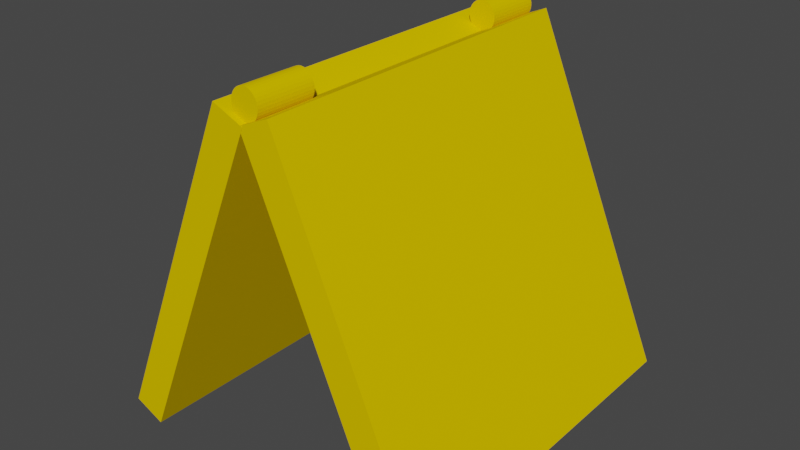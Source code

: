 # Source: NoteOrigin.blend  (saved by Blender 2.80.75; exported with 4.5.12 LTS)
import bpy
from mathutils import Matrix  # noqa: F401  (used for matrix-valued properties, if any)

bpy.ops.wm.read_factory_settings(use_empty=True)
scene = bpy.context.scene
scene.name = 'Scene'

# ---- collections
col_collection = bpy.data.collections.new('Collection'); scene.collection.children.link(col_collection)

# ---- materials (node trees are filled in below, after node groups)
mat_material_001 = bpy.data.materials.new('Material.001')
mat_material_001.use_transparent_shadow = False
mat_material_001.diffuse_color = (0.8, 0.5503, 0.0, 1.0)
mat_material_003 = bpy.data.materials.new('Material.003')
mat_material_003.use_transparent_shadow = False
mat_material_003.diffuse_color = (0.8, 0.5503, 0.0, 1.0)

# ---- material node trees

# ---- world
world_world = bpy.data.worlds.new('World'); scene.world = world_world
world_world.use_nodes = True; world_world.node_tree.nodes.clear()
_N = world_world.node_tree.nodes; _L = world_world.node_tree.links
n0 = _N.new('ShaderNodeOutputWorld'); n0.name = 'World Output'; n0.location = (300, 300)
n1 = _N.new('ShaderNodeBackground'); n1.name = 'Background'; n1.location = (10, 300)
n1.inputs[0].default_value = (0.05088, 0.05088, 0.05088, 1.0)
_L.new(n1.outputs[0], n0.inputs[0])
n0.is_active_output = True
world_world.color = (0.05088, 0.05088, 0.05088)
world_world.use_sun_shadow = False
world_world.sun_shadow_jitter_overblur = 0.0

# ---- meshes
me_cube_001 = bpy.data.meshes.new('Cube.001')
me_cube_001.from_pydata([(-1.0, -1.0, -1.0), (-1.0, -1.0, 1.0), (-1.0, 1.0, -1.0), (-1.0, 1.0, 1.0), (1.0, -1.0, -1.0), (1.0, -1.0, 1.0), (1.0, 1.0, -1.0), (1.0, 1.0, 1.0)], [], [(0, 1, 3, 2), (2, 3, 7, 6), (6, 7, 5, 4), (4, 5, 1, 0), (2, 6, 4, 0), (7, 3, 1, 5)])
_uv = me_cube_001.uv_layers.new(name='UVMap')
_uv.uv.foreach_set('vector', [0.375, 0.0, 0.625, 0.0, 0.625, 0.25, 0.375, 0.25, 0.375, 0.25, 0.625, 0.25, 0.625, 0.5, 0.375, 0.5, 0.375, 0.5, 0.625, 0.5, 0.625, 0.75, 0.375, 0.75, 0.375, 0.75, 0.625, 0.75, 0.625, 1.0, 0.375, 1.0, 0.125, 0.5, 0.375, 0.5, 0.375, 0.75, 0.125, 0.75, 0.625, 0.5, 0.875, 0.5, 0.875, 0.75, 0.625, 0.75])
me_cube_001.materials.append(mat_material_001)
me_cube_001.use_remesh_preserve_volume = False
me_cube_001.use_remesh_preserve_attributes = False
me_cube_001.use_mirror_vertex_groups = False
me_cube_001.update()
me_cube_002 = bpy.data.meshes.new('Cube.002')
me_cube_002.from_pydata([(-1.0, -1.0, -1.0), (-1.0, -1.0, 1.0), (-1.0, 1.0, -1.0), (-1.0, 1.0, 1.0), (1.0, -1.0, -1.0), (1.0, -1.0, 1.0), (1.0, 1.0, -1.0), (1.0, 1.0, 1.0)], [], [(0, 1, 3, 2), (2, 3, 7, 6), (6, 7, 5, 4), (4, 5, 1, 0), (2, 6, 4, 0), (7, 3, 1, 5)])
_uv = me_cube_002.uv_layers.new(name='UVMap')
_uv.uv.foreach_set('vector', [0.375, 0.0, 0.625, 0.0, 0.625, 0.25, 0.375, 0.25, 0.375, 0.25, 0.625, 0.25, 0.625, 0.5, 0.375, 0.5, 0.375, 0.5, 0.625, 0.5, 0.625, 0.75, 0.375, 0.75, 0.375, 0.75, 0.625, 0.75, 0.625, 1.0, 0.375, 1.0, 0.125, 0.5, 0.375, 0.5, 0.375, 0.75, 0.125, 0.75, 0.625, 0.5, 0.875, 0.5, 0.875, 0.75, 0.625, 0.75])
me_cube_002.materials.append(mat_material_001)
me_cube_002.use_remesh_preserve_volume = False
me_cube_002.use_remesh_preserve_attributes = False
me_cube_002.use_mirror_vertex_groups = False
me_cube_002.update()
me_cylinder = bpy.data.meshes.new('Cylinder')
me_cylinder.from_pydata([(0.0, 1.0, -1.0), (0.0, 1.0, 1.0), (0.1951, 0.9808, -1.0), (0.1951, 0.9808, 1.0), (0.3827, 0.9239, -1.0), (0.3827, 0.9239, 1.0), (0.5556, 0.8315, -1.0), (0.5556, 0.8315, 1.0), (0.7071, 0.7071, -1.0), (0.7071, 0.7071, 1.0), (0.8315, 0.5556, -1.0), (0.8315, 0.5556, 1.0), (0.9239, 0.3827, -1.0), (0.9239, 0.3827, 1.0), (0.9808, 0.1951, -1.0), (0.9808, 0.1951, 1.0), (1.0, 7.55e-08, -1.0), (1.0, 7.55e-08, 1.0), (0.9808, -0.1951, -1.0), (0.9808, -0.1951, 1.0), (0.9239, -0.3827, -1.0), (0.9239, -0.3827, 1.0), (0.8315, -0.5556, -1.0), (0.8315, -0.5556, 1.0), (0.7071, -0.7071, -1.0), (0.7071, -0.7071, 1.0), (0.5556, -0.8315, -1.0), (0.5556, -0.8315, 1.0), (0.3827, -0.9239, -1.0), (0.3827, -0.9239, 1.0), (0.1951, -0.9808, -1.0), (0.1951, -0.9808, 1.0), (-3.258e-07, -1.0, -1.0), (-3.258e-07, -1.0, 1.0), (-0.1951, -0.9808, -1.0), (-0.1951, -0.9808, 1.0), (-0.3827, -0.9239, -1.0), (-0.3827, -0.9239, 1.0), (-0.5556, -0.8315, -1.0), (-0.5556, -0.8315, 1.0), (-0.7071, -0.7071, -1.0), (-0.7071, -0.7071, 1.0), (-0.8315, -0.5556, -1.0), (-0.8315, -0.5556, 1.0), (-0.9239, -0.3827, -1.0), (-0.9239, -0.3827, 1.0), (-0.9808, -0.1951, -1.0), (-0.9808, -0.1951, 1.0), (-1.0, 9.656e-07, -1.0), (-1.0, 9.656e-07, 1.0), (-0.9808, 0.1951, -1.0), (-0.9808, 0.1951, 1.0), (-0.9239, 0.3827, -1.0), (-0.9239, 0.3827, 1.0), (-0.8315, 0.5556, -1.0), (-0.8315, 0.5556, 1.0), (-0.7071, 0.7071, -1.0), (-0.7071, 0.7071, 1.0), (-0.5556, 0.8315, -1.0), (-0.5556, 0.8315, 1.0), (-0.3827, 0.9239, -1.0), (-0.3827, 0.9239, 1.0), (-0.1951, 0.9808, -1.0), (-0.1951, 0.9808, 1.0)], [], [(0, 1, 3, 2), (2, 3, 5, 4), (4, 5, 7, 6), (6, 7, 9, 8), (8, 9, 11, 10), (10, 11, 13, 12), (12, 13, 15, 14), (14, 15, 17, 16), (16, 17, 19, 18), (18, 19, 21, 20), (20, 21, 23, 22), (22, 23, 25, 24), (24, 25, 27, 26), (26, 27, 29, 28), (28, 29, 31, 30), (30, 31, 33, 32), (32, 33, 35, 34), (34, 35, 37, 36), (36, 37, 39, 38), (38, 39, 41, 40), (40, 41, 43, 42), (42, 43, 45, 44), (44, 45, 47, 46), (46, 47, 49, 48), (48, 49, 51, 50), (50, 51, 53, 52), (52, 53, 55, 54), (54, 55, 57, 56), (56, 57, 59, 58), (58, 59, 61, 60), (3, 1, 63, 61, 59, 57, 55, 53, 51, 49, 47, 45, 43, 41, 39, 37, 35, 33, 31, 29, 27, 25, 23, 21, 19, 17, 15, 13, 11, 9, 7, 5), (60, 61, 63, 62), (62, 63, 1, 0), (0, 2, 4, 6, 8, 10, 12, 14, 16, 18, 20, 22, 24, 26, 28, 30, 32, 34, 36, 38, 40, 42, 44, 46, 48, 50, 52, 54, 56, 58, 60, 62)])
_uv = me_cylinder.uv_layers.new(name='UVMap')
_uv.uv.foreach_set('vector', [1.0, 0.5, 1.0, 1.0, 0.9688, 1.0, 0.9688, 0.5, 0.9688, 0.5, 0.9688, 1.0, 0.9375, 1.0, 0.9375, 0.5, 0.9375, 0.5, 0.9375, 1.0, 0.9062, 1.0, 0.9062, 0.5, 0.9062, 0.5, 0.9062, 1.0, 0.875, 1.0, 0.875, 0.5, 0.875, 0.5, 0.875, 1.0, 0.8438, 1.0, 0.8438, 0.5, 0.8438, 0.5, 0.8438, 1.0, 0.8125, 1.0, 0.8125, 0.5, 0.8125, 0.5, 0.8125, 1.0, 0.7812, 1.0, 0.7812, 0.5, 0.7812, 0.5, 0.7812, 1.0, 0.75, 1.0, 0.75, 0.5, 0.75, 0.5, 0.75, 1.0, 0.7188, 1.0, 0.7188, 0.5, 0.7188, 0.5, 0.7188, 1.0, 0.6875, 1.0, 0.6875, 0.5, 0.6875, 0.5, 0.6875, 1.0, 0.6562, 1.0, 0.6562, 0.5, 0.6562, 0.5, 0.6562, 1.0, 0.625, 1.0, 0.625, 0.5, 0.625, 0.5, 0.625, 1.0, 0.5938, 1.0, 0.5938, 0.5, 0.5938, 0.5, 0.5938, 1.0, 0.5625, 1.0, 0.5625, 0.5, 0.5625, 0.5, 0.5625, 1.0, 0.5312, 1.0, 0.5312, 0.5, 0.5312, 0.5, 0.5312, 1.0, 0.5, 1.0, 0.5, 0.5, 0.5, 0.5, 0.5, 1.0, 0.4688, 1.0, 0.4688, 0.5, 0.4688, 0.5, 0.4688, 1.0, 0.4375, 1.0, 0.4375, 0.5, 0.4375, 0.5, 0.4375, 1.0, 0.4062, 1.0, 0.4062, 0.5, 0.4062, 0.5, 0.4062, 1.0, 0.375, 1.0, 0.375, 0.5, 0.375, 0.5, 0.375, 1.0, 0.3438, 1.0, 0.3438, 0.5, 0.3438, 0.5, 0.3438, 1.0, 0.3125, 1.0, 0.3125, 0.5, 0.3125, 0.5, 0.3125, 1.0, 0.2812, 1.0, 0.2812, 0.5, 0.2812, 0.5, 0.2812, 1.0, 0.25, 1.0, 0.25, 0.5, 0.25, 0.5, 0.25, 1.0, 0.2188, 1.0, 0.2188, 0.5, 0.2188, 0.5, 0.2188, 1.0, 0.1875, 1.0, 0.1875, 0.5, 0.1875, 0.5, 0.1875, 1.0, 0.1562, 1.0, 0.1562, 0.5, 0.1562, 0.5, 0.1562, 1.0, 0.125, 1.0, 0.125, 0.5, 0.125, 0.5, 0.125, 1.0, 0.09375, 1.0, 0.09375, 0.5, 0.09375, 0.5, 0.09375, 1.0, 0.0625, 1.0, 0.0625, 0.5, 0.2968, 0.4854, 0.25, 0.49, 0.2032, 0.4854, 0.1582, 0.4717, 0.1167, 0.4496, 0.08029, 0.4197, 0.05045, 0.3833, 0.02827, 0.3418, 0.01461, 0.2968, 0.01, 0.25, 0.01461, 0.2032, 0.02827, 0.1582, 0.05045, 0.1167, 0.08029, 0.08029, 0.1167, 0.05045, 0.1582, 0.02827, 0.2032, 0.01461, 0.25, 0.01, 0.2968, 0.01461, 0.3418, 0.02827, 0.3833, 0.05045, 0.4197, 0.08029, 0.4496, 0.1167, 0.4717, 0.1582, 0.4854, 0.2032, 0.49, 0.25, 0.4854, 0.2968, 0.4717, 0.3418, 0.4496, 0.3833, 0.4197, 0.4197, 0.3833, 0.4496, 0.3418, 0.4717, 0.0625, 0.5, 0.0625, 1.0, 0.03125, 1.0, 0.03125, 0.5, 0.03125, 0.5, 0.03125, 1.0, 0.0, 1.0, 0.0, 0.5, 0.75, 0.49, 0.7968, 0.4854, 0.8418, 0.4717, 0.8833, 0.4496, 0.9197, 0.4197, 0.9496, 0.3833, 0.9717, 0.3418, 0.9854, 0.2968, 0.99, 0.25, 0.9854, 0.2032, 0.9717, 0.1582, 0.9496, 0.1167, 0.9197, 0.08029, 0.8833, 0.05045, 0.8418, 0.02827, 0.7968, 0.01461, 0.75, 0.01, 0.7032, 0.01461, 0.6582, 0.02827, 0.6167, 0.05045, 0.5803, 0.08029, 0.5504, 0.1167, 0.5283, 0.1582, 0.5146, 0.2032, 0.51, 0.25, 0.5146, 0.2968, 0.5283, 0.3418, 0.5504, 0.3833, 0.5803, 0.4197, 0.6167, 0.4496, 0.6582, 0.4717, 0.7032, 0.4854])
me_cylinder.materials.append(mat_material_001)
me_cylinder.use_remesh_preserve_volume = False
me_cylinder.use_remesh_preserve_attributes = False
me_cylinder.use_mirror_vertex_groups = False
me_cylinder.update()
me_cylinder_001 = bpy.data.meshes.new('Cylinder.001')
me_cylinder_001.from_pydata([(0.0, 1.0, -1.0), (0.0, 1.0, 1.0), (0.1951, 0.9808, -1.0), (0.1951, 0.9808, 1.0), (0.3827, 0.9239, -1.0), (0.3827, 0.9239, 1.0), (0.5556, 0.8315, -1.0), (0.5556, 0.8315, 1.0), (0.7071, 0.7071, -1.0), (0.7071, 0.7071, 1.0), (0.8315, 0.5556, -1.0), (0.8315, 0.5556, 1.0), (0.9239, 0.3827, -1.0), (0.9239, 0.3827, 1.0), (0.9808, 0.1951, -1.0), (0.9808, 0.1951, 1.0), (1.0, 7.55e-08, -1.0), (1.0, 7.55e-08, 1.0), (0.9808, -0.1951, -1.0), (0.9808, -0.1951, 1.0), (0.9239, -0.3827, -1.0), (0.9239, -0.3827, 1.0), (0.8315, -0.5556, -1.0), (0.8315, -0.5556, 1.0), (0.7071, -0.7071, -1.0), (0.7071, -0.7071, 1.0), (0.5556, -0.8315, -1.0), (0.5556, -0.8315, 1.0), (0.3827, -0.9239, -1.0), (0.3827, -0.9239, 1.0), (0.1951, -0.9808, -1.0), (0.1951, -0.9808, 1.0), (-3.258e-07, -1.0, -1.0), (-3.258e-07, -1.0, 1.0), (-0.1951, -0.9808, -1.0), (-0.1951, -0.9808, 1.0), (-0.3827, -0.9239, -1.0), (-0.3827, -0.9239, 1.0), (-0.5556, -0.8315, -1.0), (-0.5556, -0.8315, 1.0), (-0.7071, -0.7071, -1.0), (-0.7071, -0.7071, 1.0), (-0.8315, -0.5556, -1.0), (-0.8315, -0.5556, 1.0), (-0.9239, -0.3827, -1.0), (-0.9239, -0.3827, 1.0), (-0.9808, -0.1951, -1.0), (-0.9808, -0.1951, 1.0), (-1.0, 9.656e-07, -1.0), (-1.0, 9.656e-07, 1.0), (-0.9808, 0.1951, -1.0), (-0.9808, 0.1951, 1.0), (-0.9239, 0.3827, -1.0), (-0.9239, 0.3827, 1.0), (-0.8315, 0.5556, -1.0), (-0.8315, 0.5556, 1.0), (-0.7071, 0.7071, -1.0), (-0.7071, 0.7071, 1.0), (-0.5556, 0.8315, -1.0), (-0.5556, 0.8315, 1.0), (-0.3827, 0.9239, -1.0), (-0.3827, 0.9239, 1.0), (-0.1951, 0.9808, -1.0), (-0.1951, 0.9808, 1.0)], [], [(0, 1, 3, 2), (2, 3, 5, 4), (4, 5, 7, 6), (6, 7, 9, 8), (8, 9, 11, 10), (10, 11, 13, 12), (12, 13, 15, 14), (14, 15, 17, 16), (16, 17, 19, 18), (18, 19, 21, 20), (20, 21, 23, 22), (22, 23, 25, 24), (24, 25, 27, 26), (26, 27, 29, 28), (28, 29, 31, 30), (30, 31, 33, 32), (32, 33, 35, 34), (34, 35, 37, 36), (36, 37, 39, 38), (38, 39, 41, 40), (40, 41, 43, 42), (42, 43, 45, 44), (44, 45, 47, 46), (46, 47, 49, 48), (48, 49, 51, 50), (50, 51, 53, 52), (52, 53, 55, 54), (54, 55, 57, 56), (56, 57, 59, 58), (58, 59, 61, 60), (3, 1, 63, 61, 59, 57, 55, 53, 51, 49, 47, 45, 43, 41, 39, 37, 35, 33, 31, 29, 27, 25, 23, 21, 19, 17, 15, 13, 11, 9, 7, 5), (60, 61, 63, 62), (62, 63, 1, 0), (0, 2, 4, 6, 8, 10, 12, 14, 16, 18, 20, 22, 24, 26, 28, 30, 32, 34, 36, 38, 40, 42, 44, 46, 48, 50, 52, 54, 56, 58, 60, 62)])
_uv = me_cylinder_001.uv_layers.new(name='UVMap')
_uv.uv.foreach_set('vector', [1.0, 0.5, 1.0, 1.0, 0.9688, 1.0, 0.9688, 0.5, 0.9688, 0.5, 0.9688, 1.0, 0.9375, 1.0, 0.9375, 0.5, 0.9375, 0.5, 0.9375, 1.0, 0.9062, 1.0, 0.9062, 0.5, 0.9062, 0.5, 0.9062, 1.0, 0.875, 1.0, 0.875, 0.5, 0.875, 0.5, 0.875, 1.0, 0.8438, 1.0, 0.8438, 0.5, 0.8438, 0.5, 0.8438, 1.0, 0.8125, 1.0, 0.8125, 0.5, 0.8125, 0.5, 0.8125, 1.0, 0.7812, 1.0, 0.7812, 0.5, 0.7812, 0.5, 0.7812, 1.0, 0.75, 1.0, 0.75, 0.5, 0.75, 0.5, 0.75, 1.0, 0.7188, 1.0, 0.7188, 0.5, 0.7188, 0.5, 0.7188, 1.0, 0.6875, 1.0, 0.6875, 0.5, 0.6875, 0.5, 0.6875, 1.0, 0.6562, 1.0, 0.6562, 0.5, 0.6562, 0.5, 0.6562, 1.0, 0.625, 1.0, 0.625, 0.5, 0.625, 0.5, 0.625, 1.0, 0.5938, 1.0, 0.5938, 0.5, 0.5938, 0.5, 0.5938, 1.0, 0.5625, 1.0, 0.5625, 0.5, 0.5625, 0.5, 0.5625, 1.0, 0.5312, 1.0, 0.5312, 0.5, 0.5312, 0.5, 0.5312, 1.0, 0.5, 1.0, 0.5, 0.5, 0.5, 0.5, 0.5, 1.0, 0.4688, 1.0, 0.4688, 0.5, 0.4688, 0.5, 0.4688, 1.0, 0.4375, 1.0, 0.4375, 0.5, 0.4375, 0.5, 0.4375, 1.0, 0.4062, 1.0, 0.4062, 0.5, 0.4062, 0.5, 0.4062, 1.0, 0.375, 1.0, 0.375, 0.5, 0.375, 0.5, 0.375, 1.0, 0.3438, 1.0, 0.3438, 0.5, 0.3438, 0.5, 0.3438, 1.0, 0.3125, 1.0, 0.3125, 0.5, 0.3125, 0.5, 0.3125, 1.0, 0.2812, 1.0, 0.2812, 0.5, 0.2812, 0.5, 0.2812, 1.0, 0.25, 1.0, 0.25, 0.5, 0.25, 0.5, 0.25, 1.0, 0.2188, 1.0, 0.2188, 0.5, 0.2188, 0.5, 0.2188, 1.0, 0.1875, 1.0, 0.1875, 0.5, 0.1875, 0.5, 0.1875, 1.0, 0.1562, 1.0, 0.1562, 0.5, 0.1562, 0.5, 0.1562, 1.0, 0.125, 1.0, 0.125, 0.5, 0.125, 0.5, 0.125, 1.0, 0.09375, 1.0, 0.09375, 0.5, 0.09375, 0.5, 0.09375, 1.0, 0.0625, 1.0, 0.0625, 0.5, 0.2968, 0.4854, 0.25, 0.49, 0.2032, 0.4854, 0.1582, 0.4717, 0.1167, 0.4496, 0.08029, 0.4197, 0.05045, 0.3833, 0.02827, 0.3418, 0.01461, 0.2968, 0.01, 0.25, 0.01461, 0.2032, 0.02827, 0.1582, 0.05045, 0.1167, 0.08029, 0.08029, 0.1167, 0.05045, 0.1582, 0.02827, 0.2032, 0.01461, 0.25, 0.01, 0.2968, 0.01461, 0.3418, 0.02827, 0.3833, 0.05045, 0.4197, 0.08029, 0.4496, 0.1167, 0.4717, 0.1582, 0.4854, 0.2032, 0.49, 0.25, 0.4854, 0.2968, 0.4717, 0.3418, 0.4496, 0.3833, 0.4197, 0.4197, 0.3833, 0.4496, 0.3418, 0.4717, 0.0625, 0.5, 0.0625, 1.0, 0.03125, 1.0, 0.03125, 0.5, 0.03125, 0.5, 0.03125, 1.0, 0.0, 1.0, 0.0, 0.5, 0.75, 0.49, 0.7968, 0.4854, 0.8418, 0.4717, 0.8833, 0.4496, 0.9197, 0.4197, 0.9496, 0.3833, 0.9717, 0.3418, 0.9854, 0.2968, 0.99, 0.25, 0.9854, 0.2032, 0.9717, 0.1582, 0.9496, 0.1167, 0.9197, 0.08029, 0.8833, 0.05045, 0.8418, 0.02827, 0.7968, 0.01461, 0.75, 0.01, 0.7032, 0.01461, 0.6582, 0.02827, 0.6167, 0.05045, 0.5803, 0.08029, 0.5504, 0.1167, 0.5283, 0.1582, 0.5146, 0.2032, 0.51, 0.25, 0.5146, 0.2968, 0.5283, 0.3418, 0.5504, 0.3833, 0.5803, 0.4197, 0.6167, 0.4496, 0.6582, 0.4717, 0.7032, 0.4854])
me_cylinder_001.materials.append(mat_material_003)
me_cylinder_001.use_remesh_preserve_volume = False
me_cylinder_001.use_remesh_preserve_attributes = False
me_cylinder_001.use_mirror_vertex_groups = False
me_cylinder_001.update()

# ---- objects
ob_cube = bpy.data.objects.new('Cube', me_cube_001)
ob_cube_001 = bpy.data.objects.new('Cube.001', me_cube_002)
ob_cylinder = bpy.data.objects.new('Cylinder', me_cylinder)
ob_cylinder_001 = bpy.data.objects.new('Cylinder.001', me_cylinder_001)

# ---- transforms, parenting, visibility, modifiers, constraints
ob_cube.location = (-0.2611, 0.0, 0.4794)
ob_cube.rotation_euler = (0.0, 0.4028, 0.0)
ob_cube.scale = (0.04839, 0.5257, 0.5257)
ob_cube.lineart.crease_threshold = 0.0
ob_cube_001.location = (0.2241, 0.002066, 0.4794)
ob_cube_001.rotation_euler = (0.0, 0.4028, -3.136)
ob_cube_001.scale = (0.04839, 0.5257, 0.5257)
ob_cube_001.lineart.crease_threshold = 0.0
ob_cylinder.location = (-0.01934, -0.4216, 0.9864)
ob_cylinder.rotation_euler = (1.563, 0.01657, -0.0005557)
ob_cylinder.scale = (0.0403, 0.04323, 0.08587)
ob_cylinder.lineart.crease_threshold = 0.0
ob_cylinder_001.location = (-0.01934, 0.4265, 0.9864)
ob_cylinder_001.rotation_euler = (1.563, 0.01657, -0.0005557)
ob_cylinder_001.scale = (0.0403, 0.04323, 0.08587)
ob_cylinder_001.lineart.crease_threshold = 0.0

# ---- collection membership
col_collection.objects.link(ob_cube)
col_collection.objects.link(ob_cube_001)
col_collection.objects.link(ob_cylinder)
col_collection.objects.link(ob_cylinder_001)

# ---- scene / render settings (as saved in the file)
scene.frame_start = 1; scene.frame_end = 250; scene.frame_set(1)
scene.render.engine = 'BLENDER_EEVEE_NEXT'
scene.cycles.use_denoising = False
scene.cycles.samples = 128
scene.cycles.sampling_pattern = 'TABULATED_SOBOL'
scene.cycles.use_adaptive_sampling = False
scene.cycles.use_light_tree = False
scene.view_settings.view_transform = 'Filmic'
bpy.context.view_layer.update()

# ---- added for rendering (the .blend has no active camera and no usable light): camera, sun
cam_auto = bpy.data.cameras.new('AutoCamera')
cam_auto.lens = 50.0
cam_auto.sensor_width = 36.0
cam_auto.clip_end = 1000.0
ob_auto_camera = bpy.data.objects.new('AutoCamera', cam_auto)
scene.collection.objects.link(ob_auto_camera)
ob_auto_camera.location = (1.63849, -1.98502, 1.82839)
ob_auto_camera.rotation_euler = (1.09748, -7.21219e-08, 0.694738)
scene.camera = ob_auto_camera
light_auto_sun = bpy.data.lights.new('AutoSun', 'SUN')
light_auto_sun.energy = 3.0
light_auto_sun.angle = 0.0523599
ob_auto_sun = bpy.data.objects.new('AutoSun', light_auto_sun)
scene.collection.objects.link(ob_auto_sun)
ob_auto_sun.rotation_euler = (0.872665, 0.174533, 0.523599)
bpy.context.view_layer.update()
